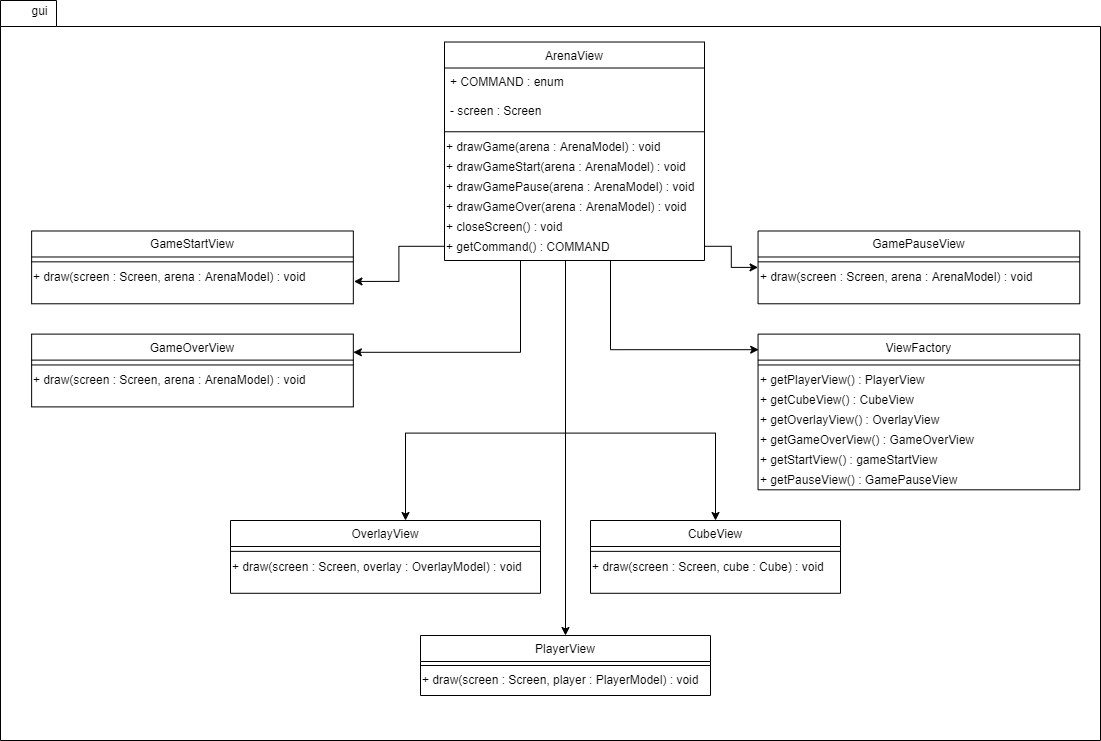

The diagram above was exported from draw.io. Its source (the exported page's mxGraphModel, read from the mxfile embedded in the PNG):
<mxGraphModel dx="2133" dy="1556" grid="1" gridSize="10" guides="1" tooltips="1" connect="1" arrows="1" fold="1" page="1" pageScale="1" pageWidth="827" pageHeight="1169" math="0" shadow="0">
  <root>
    <mxCell id="WIyWlLk6GJQsqaUBKTNV-0" />
    <mxCell id="WIyWlLk6GJQsqaUBKTNV-1" parent="WIyWlLk6GJQsqaUBKTNV-0" />
    <mxCell id="0xcv60nAicsMLQkxsCB0-14" value="" style="shape=folder;fontStyle=1;spacingTop=10;tabWidth=56;tabHeight=26;tabPosition=left;html=1;" parent="WIyWlLk6GJQsqaUBKTNV-1" vertex="1">
      <mxGeometry x="-160" y="-110" width="1100" height="740" as="geometry" />
    </mxCell>
    <mxCell id="0xcv60nAicsMLQkxsCB0-15" value="gui" style="text;html=1;align=center;verticalAlign=middle;resizable=0;points=[];autosize=1;" parent="0xcv60nAicsMLQkxsCB0-14" vertex="1">
      <mxGeometry x="24.264705882352946" width="30" height="20" as="geometry" />
    </mxCell>
    <mxCell id="zkfFHV4jXpPFQw0GAbJ--6" value="ArenaView" style="swimlane;fontStyle=0;align=center;verticalAlign=top;childLayout=stackLayout;horizontal=1;startSize=26;horizontalStack=0;resizeParent=1;resizeLast=0;collapsible=1;marginBottom=0;rounded=0;shadow=0;strokeWidth=1;" parent="0xcv60nAicsMLQkxsCB0-14" vertex="1">
      <mxGeometry x="444" y="41.51" width="260" height="218.49" as="geometry">
        <mxRectangle x="130" y="380" width="160" height="26" as="alternateBounds" />
      </mxGeometry>
    </mxCell>
    <mxCell id="zkfFHV4jXpPFQw0GAbJ--7" value="+ COMMAND : enum" style="text;align=left;verticalAlign=top;spacingLeft=4;spacingRight=4;overflow=hidden;rotatable=0;points=[[0,0.5],[1,0.5]];portConstraint=eastwest;" parent="zkfFHV4jXpPFQw0GAbJ--6" vertex="1">
      <mxGeometry y="26" width="260" height="29.6" as="geometry" />
    </mxCell>
    <mxCell id="zkfFHV4jXpPFQw0GAbJ--8" value="- screen : Screen" style="text;align=left;verticalAlign=top;spacingLeft=4;spacingRight=4;overflow=hidden;rotatable=0;points=[[0,0.5],[1,0.5]];portConstraint=eastwest;rounded=0;shadow=0;html=0;" parent="zkfFHV4jXpPFQw0GAbJ--6" vertex="1">
      <mxGeometry y="55.6" width="260" height="29.6" as="geometry" />
    </mxCell>
    <mxCell id="zkfFHV4jXpPFQw0GAbJ--9" value="" style="line;html=1;strokeWidth=1;align=left;verticalAlign=middle;spacingTop=-1;spacingLeft=3;spacingRight=3;rotatable=0;labelPosition=right;points=[];portConstraint=eastwest;" parent="zkfFHV4jXpPFQw0GAbJ--6" vertex="1">
      <mxGeometry y="85.2" width="260" height="9.107692307692307" as="geometry" />
    </mxCell>
    <mxCell id="0xcv60nAicsMLQkxsCB0-1" value="+ drawGame(arena : ArenaModel) : void" style="text;html=1;align=left;verticalAlign=middle;resizable=0;points=[];autosize=1;" parent="zkfFHV4jXpPFQw0GAbJ--6" vertex="1">
      <mxGeometry y="94.3076923076923" width="260" height="20" as="geometry" />
    </mxCell>
    <mxCell id="Hd7Yfm8vcUMIOp9i22lp-20" value="+ drawGameStart(arena : ArenaModel) : void" style="text;html=1;align=left;verticalAlign=middle;resizable=0;points=[];autosize=1;" vertex="1" parent="zkfFHV4jXpPFQw0GAbJ--6">
      <mxGeometry y="114.3076923076923" width="260" height="20" as="geometry" />
    </mxCell>
    <mxCell id="Hd7Yfm8vcUMIOp9i22lp-21" value="+ drawGamePause(arena : ArenaModel) : void" style="text;html=1;align=left;verticalAlign=middle;resizable=0;points=[];autosize=1;" vertex="1" parent="zkfFHV4jXpPFQw0GAbJ--6">
      <mxGeometry y="134.30769230769232" width="260" height="20" as="geometry" />
    </mxCell>
    <mxCell id="Hd7Yfm8vcUMIOp9i22lp-19" value="+ drawGameOver(arena : ArenaModel) : void" style="text;html=1;align=left;verticalAlign=middle;resizable=0;points=[];autosize=1;" vertex="1" parent="zkfFHV4jXpPFQw0GAbJ--6">
      <mxGeometry y="154.30769230769232" width="260" height="20" as="geometry" />
    </mxCell>
    <mxCell id="0xcv60nAicsMLQkxsCB0-2" value="+ closeScreen() : void" style="text;html=1;align=left;verticalAlign=middle;resizable=0;points=[];autosize=1;" parent="zkfFHV4jXpPFQw0GAbJ--6" vertex="1">
      <mxGeometry y="174.30769230769232" width="260" height="20" as="geometry" />
    </mxCell>
    <mxCell id="0xcv60nAicsMLQkxsCB0-3" value="+ getCommand() : COMMAND" style="text;html=1;align=left;verticalAlign=middle;resizable=0;points=[];autosize=1;" parent="zkfFHV4jXpPFQw0GAbJ--6" vertex="1">
      <mxGeometry y="194.30769230769232" width="260" height="20" as="geometry" />
    </mxCell>
    <mxCell id="Hd7Yfm8vcUMIOp9i22lp-4" value="GamePauseView" style="swimlane;fontStyle=0;align=center;verticalAlign=top;childLayout=stackLayout;horizontal=1;startSize=26;horizontalStack=0;resizeParent=1;resizeLast=0;collapsible=1;marginBottom=0;rounded=0;shadow=0;strokeWidth=1;" vertex="1" parent="0xcv60nAicsMLQkxsCB0-14">
      <mxGeometry x="757.5471698113207" y="230.4918032786885" width="321.6981132075472" height="72.78688524590166" as="geometry">
        <mxRectangle x="340" y="380" width="170" height="26" as="alternateBounds" />
      </mxGeometry>
    </mxCell>
    <mxCell id="Hd7Yfm8vcUMIOp9i22lp-5" value="" style="line;html=1;strokeWidth=1;align=left;verticalAlign=middle;spacingTop=-1;spacingLeft=3;spacingRight=3;rotatable=0;labelPosition=right;points=[];portConstraint=eastwest;" vertex="1" parent="Hd7Yfm8vcUMIOp9i22lp-4">
      <mxGeometry y="26" width="321.6981132075472" height="9.704918032786885" as="geometry" />
    </mxCell>
    <mxCell id="Hd7Yfm8vcUMIOp9i22lp-6" value="+ draw(screen : Screen, arena : ArenaModel) : void" style="text;html=1;align=left;verticalAlign=middle;resizable=0;points=[];autosize=1;" vertex="1" parent="Hd7Yfm8vcUMIOp9i22lp-4">
      <mxGeometry y="35.704918032786885" width="321.6981132075472" height="20" as="geometry" />
    </mxCell>
    <mxCell id="Hd7Yfm8vcUMIOp9i22lp-0" value="GameStartView" style="swimlane;fontStyle=0;align=center;verticalAlign=top;childLayout=stackLayout;horizontal=1;startSize=26;horizontalStack=0;resizeParent=1;resizeLast=0;collapsible=1;marginBottom=0;rounded=0;shadow=0;strokeWidth=1;" vertex="1" parent="0xcv60nAicsMLQkxsCB0-14">
      <mxGeometry x="31.132075471698112" y="230.4918032786885" width="321.6981132075472" height="72.78688524590166" as="geometry">
        <mxRectangle x="340" y="380" width="170" height="26" as="alternateBounds" />
      </mxGeometry>
    </mxCell>
    <mxCell id="Hd7Yfm8vcUMIOp9i22lp-1" value="" style="line;html=1;strokeWidth=1;align=left;verticalAlign=middle;spacingTop=-1;spacingLeft=3;spacingRight=3;rotatable=0;labelPosition=right;points=[];portConstraint=eastwest;" vertex="1" parent="Hd7Yfm8vcUMIOp9i22lp-0">
      <mxGeometry y="26" width="321.6981132075472" height="9.704918032786885" as="geometry" />
    </mxCell>
    <mxCell id="Hd7Yfm8vcUMIOp9i22lp-2" value="+ draw(screen : Screen, arena : ArenaModel) : void" style="text;html=1;align=left;verticalAlign=middle;resizable=0;points=[];autosize=1;" vertex="1" parent="Hd7Yfm8vcUMIOp9i22lp-0">
      <mxGeometry y="35.704918032786885" width="321.6981132075472" height="20" as="geometry" />
    </mxCell>
    <mxCell id="Hd7Yfm8vcUMIOp9i22lp-15" value="ViewFactory" style="swimlane;fontStyle=0;align=center;verticalAlign=top;childLayout=stackLayout;horizontal=1;startSize=26;horizontalStack=0;resizeParent=1;resizeLast=0;collapsible=1;marginBottom=0;rounded=0;shadow=0;strokeWidth=1;" vertex="1" parent="0xcv60nAicsMLQkxsCB0-14">
      <mxGeometry x="757.5520754716981" y="333.60655737704917" width="321.6981132075472" height="155.70491803278688" as="geometry">
        <mxRectangle x="340" y="380" width="170" height="26" as="alternateBounds" />
      </mxGeometry>
    </mxCell>
    <mxCell id="Hd7Yfm8vcUMIOp9i22lp-16" value="" style="line;html=1;strokeWidth=1;align=left;verticalAlign=middle;spacingTop=-1;spacingLeft=3;spacingRight=3;rotatable=0;labelPosition=right;points=[];portConstraint=eastwest;" vertex="1" parent="Hd7Yfm8vcUMIOp9i22lp-15">
      <mxGeometry y="26" width="321.6981132075472" height="9.704918032786885" as="geometry" />
    </mxCell>
    <mxCell id="Hd7Yfm8vcUMIOp9i22lp-17" value="+ getPlayerView() : PlayerView" style="text;html=1;align=left;verticalAlign=middle;resizable=0;points=[];autosize=1;" vertex="1" parent="Hd7Yfm8vcUMIOp9i22lp-15">
      <mxGeometry y="35.704918032786885" width="321.6981132075472" height="20" as="geometry" />
    </mxCell>
    <mxCell id="Hd7Yfm8vcUMIOp9i22lp-23" value="+ getCubeView() : CubeView" style="text;html=1;align=left;verticalAlign=middle;resizable=0;points=[];autosize=1;" vertex="1" parent="Hd7Yfm8vcUMIOp9i22lp-15">
      <mxGeometry y="55.704918032786885" width="321.6981132075472" height="20" as="geometry" />
    </mxCell>
    <mxCell id="Hd7Yfm8vcUMIOp9i22lp-24" value="+ getOverlayView() : OverlayView" style="text;html=1;align=left;verticalAlign=middle;resizable=0;points=[];autosize=1;" vertex="1" parent="Hd7Yfm8vcUMIOp9i22lp-15">
      <mxGeometry y="75.70491803278688" width="321.6981132075472" height="20" as="geometry" />
    </mxCell>
    <mxCell id="Hd7Yfm8vcUMIOp9i22lp-26" value="+ getGameOverView() : GameOverView" style="text;html=1;align=left;verticalAlign=middle;resizable=0;points=[];autosize=1;" vertex="1" parent="Hd7Yfm8vcUMIOp9i22lp-15">
      <mxGeometry y="95.70491803278688" width="321.6981132075472" height="20" as="geometry" />
    </mxCell>
    <mxCell id="Hd7Yfm8vcUMIOp9i22lp-25" value="+ getStartView() : gameStartView" style="text;html=1;align=left;verticalAlign=middle;resizable=0;points=[];autosize=1;" vertex="1" parent="Hd7Yfm8vcUMIOp9i22lp-15">
      <mxGeometry y="115.70491803278688" width="321.6981132075472" height="20" as="geometry" />
    </mxCell>
    <mxCell id="Hd7Yfm8vcUMIOp9i22lp-27" value="+ getPauseView() : GamePauseView" style="text;html=1;align=left;verticalAlign=middle;resizable=0;points=[];autosize=1;" vertex="1" parent="Hd7Yfm8vcUMIOp9i22lp-15">
      <mxGeometry y="135.70491803278688" width="321.6981132075472" height="20" as="geometry" />
    </mxCell>
    <mxCell id="Hd7Yfm8vcUMIOp9i22lp-11" value="GameOverView" style="swimlane;fontStyle=0;align=center;verticalAlign=top;childLayout=stackLayout;horizontal=1;startSize=26;horizontalStack=0;resizeParent=1;resizeLast=0;collapsible=1;marginBottom=0;rounded=0;shadow=0;strokeWidth=1;" vertex="1" parent="0xcv60nAicsMLQkxsCB0-14">
      <mxGeometry x="31.1320754716981" y="333.60655737704917" width="321.6981132075472" height="72.78688524590166" as="geometry">
        <mxRectangle x="340" y="380" width="170" height="26" as="alternateBounds" />
      </mxGeometry>
    </mxCell>
    <mxCell id="Hd7Yfm8vcUMIOp9i22lp-12" value="" style="line;html=1;strokeWidth=1;align=left;verticalAlign=middle;spacingTop=-1;spacingLeft=3;spacingRight=3;rotatable=0;labelPosition=right;points=[];portConstraint=eastwest;" vertex="1" parent="Hd7Yfm8vcUMIOp9i22lp-11">
      <mxGeometry y="26" width="321.6981132075472" height="9.704918032786885" as="geometry" />
    </mxCell>
    <mxCell id="Hd7Yfm8vcUMIOp9i22lp-13" value="+ draw(screen : Screen, arena : ArenaModel) : void" style="text;html=1;align=left;verticalAlign=middle;resizable=0;points=[];autosize=1;" vertex="1" parent="Hd7Yfm8vcUMIOp9i22lp-11">
      <mxGeometry y="35.704918032786885" width="321.6981132075472" height="20" as="geometry" />
    </mxCell>
    <mxCell id="0xcv60nAicsMLQkxsCB0-12" style="edgeStyle=orthogonalEdgeStyle;rounded=0;orthogonalLoop=1;jettySize=auto;html=1;" parent="0xcv60nAicsMLQkxsCB0-14" source="zkfFHV4jXpPFQw0GAbJ--6" target="zkfFHV4jXpPFQw0GAbJ--13" edge="1">
      <mxGeometry relative="1" as="geometry">
        <Array as="points">
          <mxPoint x="565" y="432.61538461538464" />
          <mxPoint x="715" y="432.61538461538464" />
        </Array>
      </mxGeometry>
    </mxCell>
    <mxCell id="0xcv60nAicsMLQkxsCB0-11" style="edgeStyle=orthogonalEdgeStyle;rounded=0;orthogonalLoop=1;jettySize=auto;html=1;exitX=0.5;exitY=1;exitDx=0;exitDy=0;" parent="0xcv60nAicsMLQkxsCB0-14" source="zkfFHV4jXpPFQw0GAbJ--6" target="0xcv60nAicsMLQkxsCB0-8" edge="1">
      <mxGeometry relative="1" as="geometry">
        <Array as="points">
          <mxPoint x="565" y="432.61538461538464" />
          <mxPoint x="405" y="432.61538461538464" />
        </Array>
      </mxGeometry>
    </mxCell>
    <mxCell id="0xcv60nAicsMLQkxsCB0-8" value="OverlayView" style="swimlane;fontStyle=0;align=center;verticalAlign=top;childLayout=stackLayout;horizontal=1;startSize=26;horizontalStack=0;resizeParent=1;resizeLast=0;collapsible=1;marginBottom=0;rounded=0;shadow=0;strokeWidth=1;" parent="0xcv60nAicsMLQkxsCB0-14" vertex="1">
      <mxGeometry x="230" y="520.0047540983608" width="310" height="72.78688524590166" as="geometry">
        <mxRectangle x="340" y="380" width="170" height="26" as="alternateBounds" />
      </mxGeometry>
    </mxCell>
    <mxCell id="0xcv60nAicsMLQkxsCB0-9" value="" style="line;html=1;strokeWidth=1;align=left;verticalAlign=middle;spacingTop=-1;spacingLeft=3;spacingRight=3;rotatable=0;labelPosition=right;points=[];portConstraint=eastwest;" parent="0xcv60nAicsMLQkxsCB0-8" vertex="1">
      <mxGeometry y="26" width="310" height="9.704918032786885" as="geometry" />
    </mxCell>
    <mxCell id="0xcv60nAicsMLQkxsCB0-10" value="+ draw(screen : Screen, overlay : OverlayModel) : void" style="text;html=1;align=left;verticalAlign=middle;resizable=0;points=[];autosize=1;" parent="0xcv60nAicsMLQkxsCB0-8" vertex="1">
      <mxGeometry y="35.704918032786885" width="310" height="20" as="geometry" />
    </mxCell>
    <mxCell id="zkfFHV4jXpPFQw0GAbJ--13" value="CubeView" style="swimlane;fontStyle=0;align=center;verticalAlign=top;childLayout=stackLayout;horizontal=1;startSize=26;horizontalStack=0;resizeParent=1;resizeLast=0;collapsible=1;marginBottom=0;rounded=0;shadow=0;strokeWidth=1;" parent="0xcv60nAicsMLQkxsCB0-14" vertex="1">
      <mxGeometry x="590" y="520.0047540983608" width="250" height="72.78688524590166" as="geometry">
        <mxRectangle x="340" y="380" width="170" height="26" as="alternateBounds" />
      </mxGeometry>
    </mxCell>
    <mxCell id="zkfFHV4jXpPFQw0GAbJ--15" value="" style="line;html=1;strokeWidth=1;align=left;verticalAlign=middle;spacingTop=-1;spacingLeft=3;spacingRight=3;rotatable=0;labelPosition=right;points=[];portConstraint=eastwest;" parent="zkfFHV4jXpPFQw0GAbJ--13" vertex="1">
      <mxGeometry y="26" width="250" height="9.704918032786885" as="geometry" />
    </mxCell>
    <mxCell id="0xcv60nAicsMLQkxsCB0-4" value="+ draw(screen : Screen, cube : Cube) : void" style="text;html=1;align=left;verticalAlign=middle;resizable=0;points=[];autosize=1;" parent="zkfFHV4jXpPFQw0GAbJ--13" vertex="1">
      <mxGeometry y="35.704918032786885" width="250" height="20" as="geometry" />
    </mxCell>
    <mxCell id="Hd7Yfm8vcUMIOp9i22lp-29" style="edgeStyle=orthogonalEdgeStyle;rounded=0;orthogonalLoop=1;jettySize=auto;html=1;entryX=0.002;entryY=0.1;entryDx=0;entryDy=0;entryPerimeter=0;" edge="1" parent="0xcv60nAicsMLQkxsCB0-14" target="Hd7Yfm8vcUMIOp9i22lp-15">
      <mxGeometry relative="1" as="geometry">
        <mxPoint x="610" y="260" as="sourcePoint" />
        <Array as="points">
          <mxPoint x="610" y="349" />
        </Array>
      </mxGeometry>
    </mxCell>
    <mxCell id="Hd7Yfm8vcUMIOp9i22lp-30" style="edgeStyle=orthogonalEdgeStyle;rounded=0;orthogonalLoop=1;jettySize=auto;html=1;entryX=1;entryY=0.25;entryDx=0;entryDy=0;" edge="1" parent="0xcv60nAicsMLQkxsCB0-14" target="Hd7Yfm8vcUMIOp9i22lp-11">
      <mxGeometry relative="1" as="geometry">
        <mxPoint x="520" y="260" as="sourcePoint" />
        <Array as="points">
          <mxPoint x="520" y="352" />
        </Array>
      </mxGeometry>
    </mxCell>
    <mxCell id="Hd7Yfm8vcUMIOp9i22lp-31" style="edgeStyle=orthogonalEdgeStyle;rounded=0;orthogonalLoop=1;jettySize=auto;html=1;" edge="1" parent="0xcv60nAicsMLQkxsCB0-14" source="0xcv60nAicsMLQkxsCB0-3" target="Hd7Yfm8vcUMIOp9i22lp-4">
      <mxGeometry relative="1" as="geometry" />
    </mxCell>
    <mxCell id="Hd7Yfm8vcUMIOp9i22lp-32" style="edgeStyle=orthogonalEdgeStyle;rounded=0;orthogonalLoop=1;jettySize=auto;html=1;entryX=1.002;entryY=0.737;entryDx=0;entryDy=0;entryPerimeter=0;" edge="1" parent="0xcv60nAicsMLQkxsCB0-14" source="0xcv60nAicsMLQkxsCB0-3" target="Hd7Yfm8vcUMIOp9i22lp-2">
      <mxGeometry relative="1" as="geometry" />
    </mxCell>
    <mxCell id="0xcv60nAicsMLQkxsCB0-13" style="edgeStyle=orthogonalEdgeStyle;rounded=0;orthogonalLoop=1;jettySize=auto;html=1;" parent="WIyWlLk6GJQsqaUBKTNV-1" target="0xcv60nAicsMLQkxsCB0-5" edge="1">
      <mxGeometry relative="1" as="geometry">
        <mxPoint x="405" y="260" as="sourcePoint" />
        <Array as="points">
          <mxPoint x="405" y="280" />
          <mxPoint x="405" y="280" />
        </Array>
      </mxGeometry>
    </mxCell>
    <mxCell id="0xcv60nAicsMLQkxsCB0-5" value="PlayerView" style="swimlane;fontStyle=0;align=center;verticalAlign=top;childLayout=stackLayout;horizontal=1;startSize=26;horizontalStack=0;resizeParent=1;resizeLast=0;collapsible=1;marginBottom=0;rounded=0;shadow=0;strokeWidth=1;" parent="WIyWlLk6GJQsqaUBKTNV-1" vertex="1">
      <mxGeometry x="260" y="525" width="290" height="60" as="geometry">
        <mxRectangle x="340" y="380" width="170" height="26" as="alternateBounds" />
      </mxGeometry>
    </mxCell>
    <mxCell id="0xcv60nAicsMLQkxsCB0-6" value="" style="line;html=1;strokeWidth=1;align=left;verticalAlign=middle;spacingTop=-1;spacingLeft=3;spacingRight=3;rotatable=0;labelPosition=right;points=[];portConstraint=eastwest;" parent="0xcv60nAicsMLQkxsCB0-5" vertex="1">
      <mxGeometry y="26" width="290" height="8" as="geometry" />
    </mxCell>
    <mxCell id="0xcv60nAicsMLQkxsCB0-7" value="+ draw(screen : Screen, player : PlayerModel) : void" style="text;html=1;align=left;verticalAlign=middle;resizable=0;points=[];autosize=1;" parent="0xcv60nAicsMLQkxsCB0-5" vertex="1">
      <mxGeometry y="34" width="290" height="20" as="geometry" />
    </mxCell>
  </root>
</mxGraphModel>